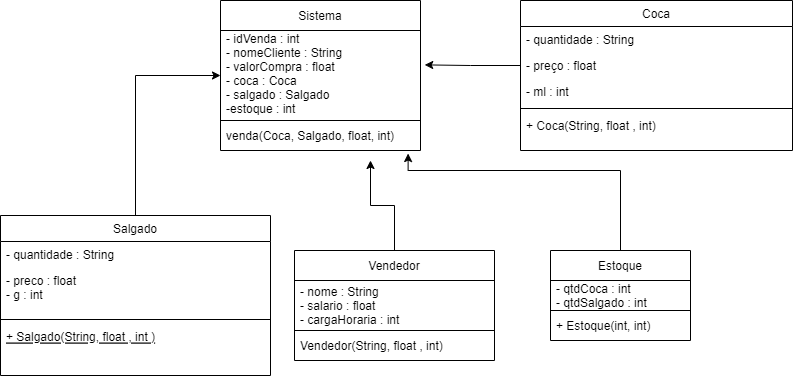

The diagram above was exported from draw.io. Its source (the exported page's mxGraphModel, read from the mxfile embedded in the PNG):
<mxGraphModel dx="1085" dy="531" grid="1" gridSize="10" guides="1" tooltips="1" connect="1" arrows="1" fold="1" page="1" pageScale="1" pageWidth="827" pageHeight="1169" math="0" shadow="0">
  <root>
    <mxCell id="WIyWlLk6GJQsqaUBKTNV-0" />
    <mxCell id="WIyWlLk6GJQsqaUBKTNV-1" parent="WIyWlLk6GJQsqaUBKTNV-0" />
    <mxCell id="X6b6Hh-jeZTejHd_FnBs-15" style="edgeStyle=orthogonalEdgeStyle;rounded=0;orthogonalLoop=1;jettySize=auto;html=1;exitX=0.5;exitY=0;exitDx=0;exitDy=0;entryX=0;entryY=0.5;entryDx=0;entryDy=0;" edge="1" parent="WIyWlLk6GJQsqaUBKTNV-1" source="zkfFHV4jXpPFQw0GAbJ--6" target="X6b6Hh-jeZTejHd_FnBs-8">
      <mxGeometry relative="1" as="geometry" />
    </mxCell>
    <mxCell id="zkfFHV4jXpPFQw0GAbJ--6" value="Salgado" style="swimlane;fontStyle=0;align=center;verticalAlign=top;childLayout=stackLayout;horizontal=1;startSize=26;horizontalStack=0;resizeParent=1;resizeLast=0;collapsible=1;marginBottom=0;rounded=0;shadow=0;strokeWidth=1;" parent="WIyWlLk6GJQsqaUBKTNV-1" vertex="1">
      <mxGeometry x="20" y="265" width="270" height="160" as="geometry">
        <mxRectangle x="130" y="380" width="160" height="26" as="alternateBounds" />
      </mxGeometry>
    </mxCell>
    <mxCell id="zkfFHV4jXpPFQw0GAbJ--7" value="- quantidade : String" style="text;align=left;verticalAlign=top;spacingLeft=4;spacingRight=4;overflow=hidden;rotatable=0;points=[[0,0.5],[1,0.5]];portConstraint=eastwest;" parent="zkfFHV4jXpPFQw0GAbJ--6" vertex="1">
      <mxGeometry y="26" width="270" height="26" as="geometry" />
    </mxCell>
    <mxCell id="zkfFHV4jXpPFQw0GAbJ--8" value="- preco : float&#10;- g : int&#10;" style="text;align=left;verticalAlign=top;spacingLeft=4;spacingRight=4;overflow=hidden;rotatable=0;points=[[0,0.5],[1,0.5]];portConstraint=eastwest;rounded=0;shadow=0;html=0;" parent="zkfFHV4jXpPFQw0GAbJ--6" vertex="1">
      <mxGeometry y="52" width="270" height="48" as="geometry" />
    </mxCell>
    <mxCell id="zkfFHV4jXpPFQw0GAbJ--9" value="" style="line;html=1;strokeWidth=1;align=left;verticalAlign=middle;spacingTop=-1;spacingLeft=3;spacingRight=3;rotatable=0;labelPosition=right;points=[];portConstraint=eastwest;" parent="zkfFHV4jXpPFQw0GAbJ--6" vertex="1">
      <mxGeometry y="100" width="270" height="8" as="geometry" />
    </mxCell>
    <mxCell id="zkfFHV4jXpPFQw0GAbJ--10" value="+ Salgado(String, float , int )" style="text;align=left;verticalAlign=top;spacingLeft=4;spacingRight=4;overflow=hidden;rotatable=0;points=[[0,0.5],[1,0.5]];portConstraint=eastwest;fontStyle=4" parent="zkfFHV4jXpPFQw0GAbJ--6" vertex="1">
      <mxGeometry y="108" width="270" height="26" as="geometry" />
    </mxCell>
    <mxCell id="zkfFHV4jXpPFQw0GAbJ--17" value="Coca" style="swimlane;fontStyle=0;align=center;verticalAlign=top;childLayout=stackLayout;horizontal=1;startSize=26;horizontalStack=0;resizeParent=1;resizeLast=0;collapsible=1;marginBottom=0;rounded=0;shadow=0;strokeWidth=1;" parent="WIyWlLk6GJQsqaUBKTNV-1" vertex="1">
      <mxGeometry x="540" y="50" width="272" height="150" as="geometry">
        <mxRectangle x="550" y="140" width="160" height="26" as="alternateBounds" />
      </mxGeometry>
    </mxCell>
    <mxCell id="zkfFHV4jXpPFQw0GAbJ--18" value="- quantidade : String" style="text;align=left;verticalAlign=top;spacingLeft=4;spacingRight=4;overflow=hidden;rotatable=0;points=[[0,0.5],[1,0.5]];portConstraint=eastwest;" parent="zkfFHV4jXpPFQw0GAbJ--17" vertex="1">
      <mxGeometry y="26" width="272" height="26" as="geometry" />
    </mxCell>
    <mxCell id="zkfFHV4jXpPFQw0GAbJ--19" value="- preço : float" style="text;align=left;verticalAlign=top;spacingLeft=4;spacingRight=4;overflow=hidden;rotatable=0;points=[[0,0.5],[1,0.5]];portConstraint=eastwest;rounded=0;shadow=0;html=0;" parent="zkfFHV4jXpPFQw0GAbJ--17" vertex="1">
      <mxGeometry y="52" width="272" height="26" as="geometry" />
    </mxCell>
    <mxCell id="zkfFHV4jXpPFQw0GAbJ--20" value="- ml : int" style="text;align=left;verticalAlign=top;spacingLeft=4;spacingRight=4;overflow=hidden;rotatable=0;points=[[0,0.5],[1,0.5]];portConstraint=eastwest;rounded=0;shadow=0;html=0;" parent="zkfFHV4jXpPFQw0GAbJ--17" vertex="1">
      <mxGeometry y="78" width="272" height="26" as="geometry" />
    </mxCell>
    <mxCell id="zkfFHV4jXpPFQw0GAbJ--23" value="" style="line;html=1;strokeWidth=1;align=left;verticalAlign=middle;spacingTop=-1;spacingLeft=3;spacingRight=3;rotatable=0;labelPosition=right;points=[];portConstraint=eastwest;" parent="zkfFHV4jXpPFQw0GAbJ--17" vertex="1">
      <mxGeometry y="104" width="272" height="8" as="geometry" />
    </mxCell>
    <mxCell id="zkfFHV4jXpPFQw0GAbJ--25" value="+ Coca(String, float , int)" style="text;align=left;verticalAlign=top;spacingLeft=4;spacingRight=4;overflow=hidden;rotatable=0;points=[[0,0.5],[1,0.5]];portConstraint=eastwest;" parent="zkfFHV4jXpPFQw0GAbJ--17" vertex="1">
      <mxGeometry y="112" width="272" height="26" as="geometry" />
    </mxCell>
    <mxCell id="X6b6Hh-jeZTejHd_FnBs-18" style="edgeStyle=orthogonalEdgeStyle;rounded=0;orthogonalLoop=1;jettySize=auto;html=1;exitX=0.5;exitY=0;exitDx=0;exitDy=0;entryX=0.938;entryY=1.101;entryDx=0;entryDy=0;entryPerimeter=0;" edge="1" parent="WIyWlLk6GJQsqaUBKTNV-1" source="X6b6Hh-jeZTejHd_FnBs-2" target="X6b6Hh-jeZTejHd_FnBs-9">
      <mxGeometry relative="1" as="geometry">
        <Array as="points">
          <mxPoint x="640" y="220" />
          <mxPoint x="428" y="220" />
        </Array>
      </mxGeometry>
    </mxCell>
    <mxCell id="X6b6Hh-jeZTejHd_FnBs-2" value="Estoque" style="swimlane;fontStyle=0;childLayout=stackLayout;horizontal=1;startSize=30;horizontalStack=0;resizeParent=1;resizeParentMax=0;resizeLast=0;collapsible=1;marginBottom=0;" vertex="1" parent="WIyWlLk6GJQsqaUBKTNV-1">
      <mxGeometry x="570" y="300" width="140" height="90" as="geometry" />
    </mxCell>
    <mxCell id="X6b6Hh-jeZTejHd_FnBs-3" value="- qtdCoca : int&#10;- qtdSalgado : int" style="text;strokeColor=default;fillColor=none;align=left;verticalAlign=middle;spacingLeft=4;spacingRight=4;overflow=hidden;points=[[0,0.5],[1,0.5]];portConstraint=eastwest;rotatable=0;" vertex="1" parent="X6b6Hh-jeZTejHd_FnBs-2">
      <mxGeometry y="30" width="140" height="30" as="geometry" />
    </mxCell>
    <mxCell id="X6b6Hh-jeZTejHd_FnBs-4" value="+ Estoque(int, int)" style="text;strokeColor=none;fillColor=none;align=left;verticalAlign=middle;spacingLeft=4;spacingRight=4;overflow=hidden;points=[[0,0.5],[1,0.5]];portConstraint=eastwest;rotatable=0;" vertex="1" parent="X6b6Hh-jeZTejHd_FnBs-2">
      <mxGeometry y="60" width="140" height="30" as="geometry" />
    </mxCell>
    <mxCell id="X6b6Hh-jeZTejHd_FnBs-7" value="Sistema" style="swimlane;fontStyle=0;childLayout=stackLayout;horizontal=1;startSize=30;horizontalStack=0;resizeParent=1;resizeParentMax=0;resizeLast=0;collapsible=1;marginBottom=0;strokeColor=default;" vertex="1" parent="WIyWlLk6GJQsqaUBKTNV-1">
      <mxGeometry x="240" y="50" width="200" height="150" as="geometry" />
    </mxCell>
    <mxCell id="X6b6Hh-jeZTejHd_FnBs-8" value="- idVenda : int&#10;- nomeCliente : String&#10;- valorCompra : float&#10;- coca : Coca&#10;- salgado : Salgado&#10;-estoque : int&#10;" style="text;strokeColor=default;fillColor=none;align=left;verticalAlign=middle;spacingLeft=4;spacingRight=4;overflow=hidden;points=[[0,0.5],[1,0.5]];portConstraint=eastwest;rotatable=0;" vertex="1" parent="X6b6Hh-jeZTejHd_FnBs-7">
      <mxGeometry y="30" width="200" height="90" as="geometry" />
    </mxCell>
    <mxCell id="X6b6Hh-jeZTejHd_FnBs-9" value="venda(Coca, Salgado, float, int)" style="text;strokeColor=none;fillColor=none;align=left;verticalAlign=middle;spacingLeft=4;spacingRight=4;overflow=hidden;points=[[0,0.5],[1,0.5]];portConstraint=eastwest;rotatable=0;" vertex="1" parent="X6b6Hh-jeZTejHd_FnBs-7">
      <mxGeometry y="120" width="200" height="30" as="geometry" />
    </mxCell>
    <mxCell id="X6b6Hh-jeZTejHd_FnBs-17" style="edgeStyle=orthogonalEdgeStyle;rounded=0;orthogonalLoop=1;jettySize=auto;html=1;exitX=0.5;exitY=0;exitDx=0;exitDy=0;" edge="1" parent="WIyWlLk6GJQsqaUBKTNV-1" source="X6b6Hh-jeZTejHd_FnBs-11">
      <mxGeometry relative="1" as="geometry">
        <mxPoint x="390" y="210" as="targetPoint" />
      </mxGeometry>
    </mxCell>
    <mxCell id="X6b6Hh-jeZTejHd_FnBs-11" value="Vendedor" style="swimlane;fontStyle=0;childLayout=stackLayout;horizontal=1;startSize=30;horizontalStack=0;resizeParent=1;resizeParentMax=0;resizeLast=0;collapsible=1;marginBottom=0;strokeColor=default;" vertex="1" parent="WIyWlLk6GJQsqaUBKTNV-1">
      <mxGeometry x="314" y="300" width="200" height="110" as="geometry" />
    </mxCell>
    <mxCell id="X6b6Hh-jeZTejHd_FnBs-12" value="- nome : String&#10;- salario : float&#10;- cargaHoraria : int" style="text;strokeColor=default;fillColor=none;align=left;verticalAlign=middle;spacingLeft=4;spacingRight=4;overflow=hidden;points=[[0,0.5],[1,0.5]];portConstraint=eastwest;rotatable=0;" vertex="1" parent="X6b6Hh-jeZTejHd_FnBs-11">
      <mxGeometry y="30" width="200" height="50" as="geometry" />
    </mxCell>
    <mxCell id="X6b6Hh-jeZTejHd_FnBs-13" value="Vendedor(String, float , int)" style="text;strokeColor=none;fillColor=none;align=left;verticalAlign=middle;spacingLeft=4;spacingRight=4;overflow=hidden;points=[[0,0.5],[1,0.5]];portConstraint=eastwest;rotatable=0;" vertex="1" parent="X6b6Hh-jeZTejHd_FnBs-11">
      <mxGeometry y="80" width="200" height="30" as="geometry" />
    </mxCell>
    <mxCell id="X6b6Hh-jeZTejHd_FnBs-16" style="edgeStyle=orthogonalEdgeStyle;rounded=0;orthogonalLoop=1;jettySize=auto;html=1;exitX=0;exitY=0.5;exitDx=0;exitDy=0;entryX=1.021;entryY=0.382;entryDx=0;entryDy=0;entryPerimeter=0;" edge="1" parent="WIyWlLk6GJQsqaUBKTNV-1" source="zkfFHV4jXpPFQw0GAbJ--19" target="X6b6Hh-jeZTejHd_FnBs-8">
      <mxGeometry relative="1" as="geometry" />
    </mxCell>
  </root>
</mxGraphModel>